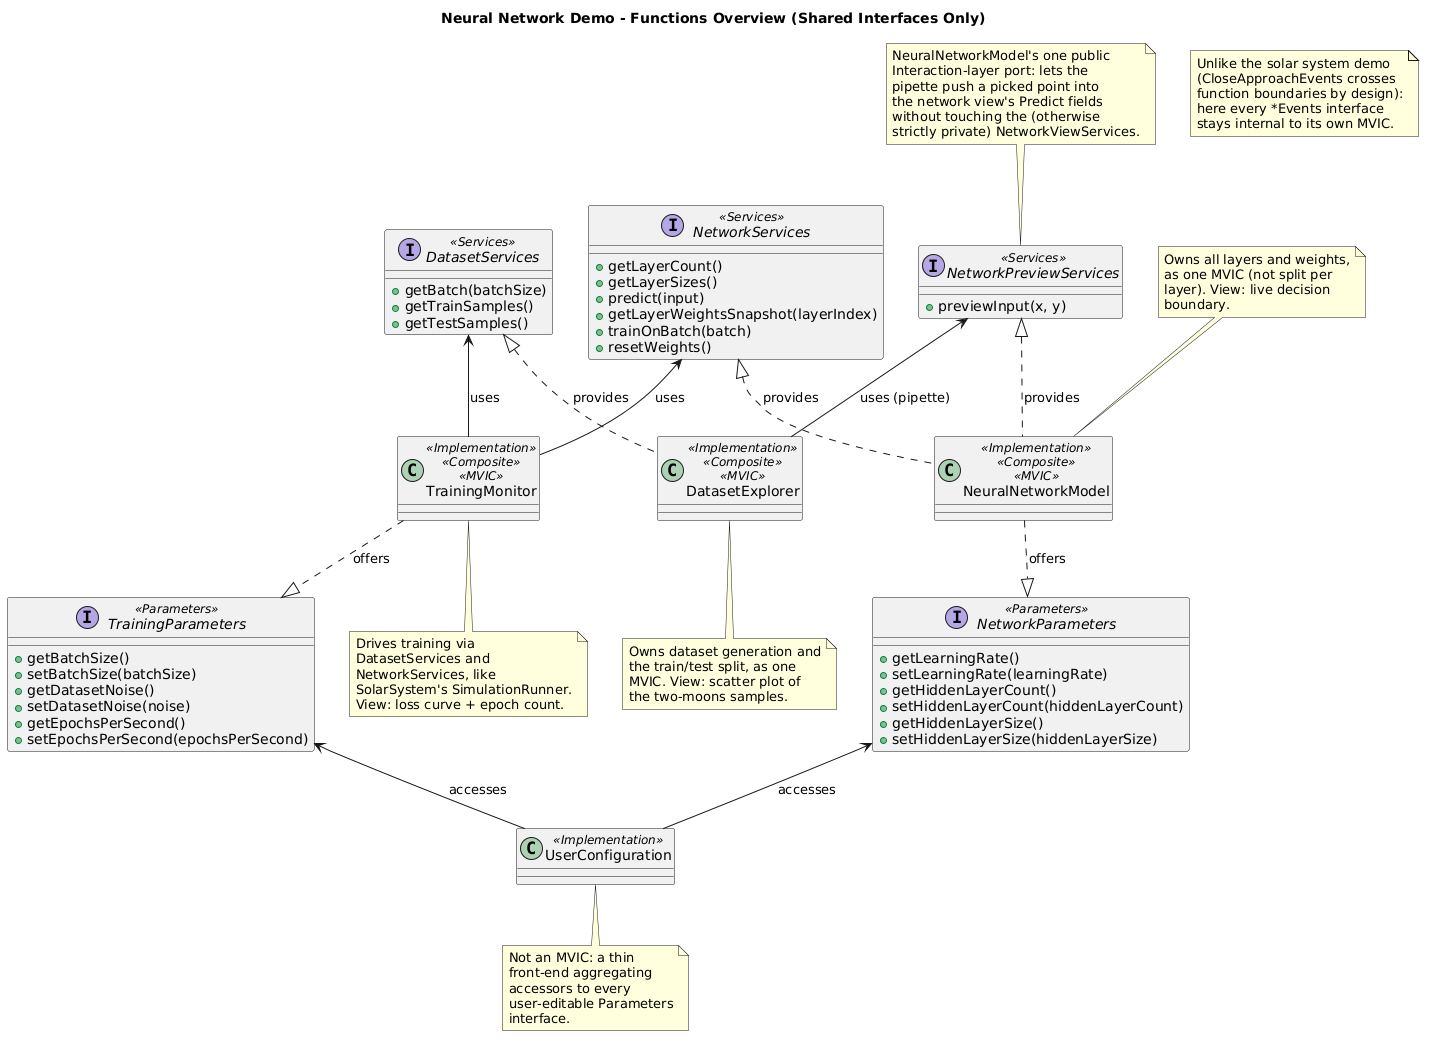

The diagram above was rendered by PlantUML. Its source (embedded in the PNG):
@startuml
title Neural Network Demo - Functions Overview (Shared Interfaces Only)

top to bottom direction

class DatasetExplorer <<Implementation>> <<Composite>> <<MVIC>>
class NeuralNetworkModel <<Implementation>> <<Composite>> <<MVIC>>
class TrainingMonitor <<Implementation>> <<Composite>> <<MVIC>>

interface DatasetServices <<Services>> {
	+getBatch(batchSize)
	+getTrainSamples()
	+getTestSamples()
}

interface NetworkServices <<Services>> {
	+getLayerCount()
	+getLayerSizes()
	+predict(input)
	+getLayerWeightsSnapshot(layerIndex)
	+trainOnBatch(batch)
	+resetWeights()
}

interface NetworkPreviewServices <<Services>> {
	+previewInput(x, y)
}

interface NetworkParameters <<Parameters>> {
	+getLearningRate()
	+setLearningRate(learningRate)
	+getHiddenLayerCount()
	+setHiddenLayerCount(hiddenLayerCount)
	+getHiddenLayerSize()
	+setHiddenLayerSize(hiddenLayerSize)
}

interface TrainingParameters <<Parameters>> {
	+getBatchSize()
	+setBatchSize(batchSize)
	+getDatasetNoise()
	+setDatasetNoise(noise)
	+getEpochsPerSecond()
	+setEpochsPerSecond(epochsPerSecond)
}

class UserConfiguration <<Implementation>>

DatasetExplorer .u.|> DatasetServices : provides
NeuralNetworkModel .u.|> NetworkServices : provides
NeuralNetworkModel .d.|> NetworkParameters : offers
NeuralNetworkModel .u.|> NetworkPreviewServices : provides

TrainingMonitor -u-> DatasetServices : uses
TrainingMonitor -u-> NetworkServices : uses
TrainingMonitor .d.|> TrainingParameters : offers

DatasetExplorer -u-> NetworkPreviewServices : uses (pipette)

UserConfiguration -u-> NetworkParameters : accesses
UserConfiguration -u-> TrainingParameters : accesses

note as EventsNote
  Unlike the solar system demo
  (CloseApproachEvents crosses
  function boundaries by design):
  here every *Events interface
  stays internal to its own MVIC.
end note

note top of NetworkPreviewServices
  NeuralNetworkModel's one public
  Interaction-layer port: lets the
  pipette push a picked point into
  the network view's Predict fields
  without touching the (otherwise
  strictly private) NetworkViewServices.
end note

note bottom of DatasetExplorer
  Owns dataset generation and
  the train/test split, as one
  MVIC. View: scatter plot of
  the two-moons samples.
end note

note top of NeuralNetworkModel
  Owns all layers and weights,
  as one MVIC (not split per
  layer). View: live decision
  boundary.
end note

note bottom of TrainingMonitor
  Drives training via
  DatasetServices and
  NetworkServices, like
  SolarSystem's SimulationRunner.
  View: loss curve + epoch count.
end note

note bottom of UserConfiguration
  Not an MVIC: a thin
  front-end aggregating
  accessors to every
  user-editable Parameters
  interface.
end note

@enduml